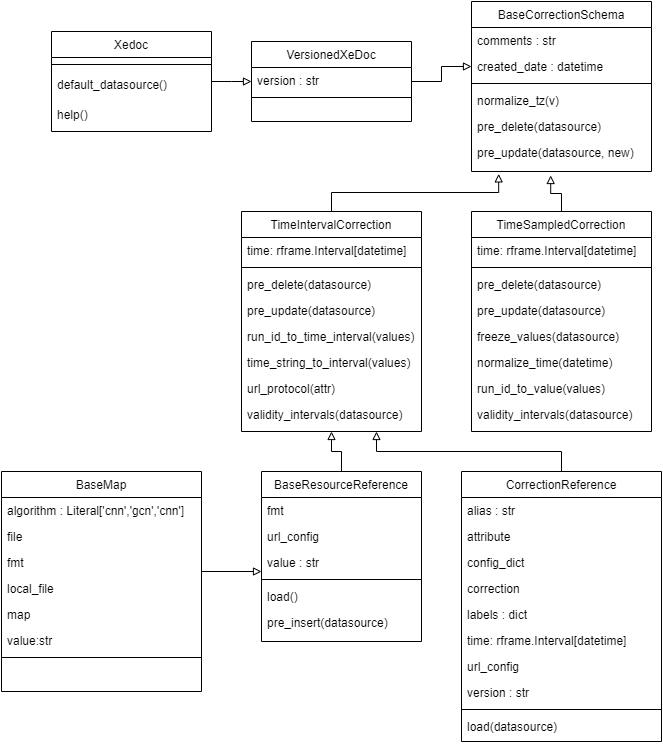

The diagram above was exported from draw.io. Its source (the exported page's mxGraphModel, read from the mxfile embedded in the PNG):
<mxGraphModel dx="1100" dy="839" grid="1" gridSize="10" guides="1" tooltips="1" connect="1" arrows="1" fold="1" page="1" pageScale="1" pageWidth="827" pageHeight="1169" math="0" shadow="0">
  <root>
    <mxCell id="WIyWlLk6GJQsqaUBKTNV-0" />
    <mxCell id="WIyWlLk6GJQsqaUBKTNV-1" parent="WIyWlLk6GJQsqaUBKTNV-0" />
    <mxCell id="zkfFHV4jXpPFQw0GAbJ--0" value="Xedoc" style="swimlane;fontStyle=0;align=center;verticalAlign=top;childLayout=stackLayout;horizontal=1;startSize=26;horizontalStack=0;resizeParent=1;resizeLast=0;collapsible=1;marginBottom=0;rounded=0;shadow=0;strokeWidth=1;" parent="WIyWlLk6GJQsqaUBKTNV-1" vertex="1">
      <mxGeometry x="80" y="120" width="160" height="100" as="geometry">
        <mxRectangle x="230" y="140" width="160" height="26" as="alternateBounds" />
      </mxGeometry>
    </mxCell>
    <mxCell id="zkfFHV4jXpPFQw0GAbJ--4" value="" style="line;html=1;strokeWidth=1;align=left;verticalAlign=middle;spacingTop=-1;spacingLeft=3;spacingRight=3;rotatable=0;labelPosition=right;points=[];portConstraint=eastwest;" parent="zkfFHV4jXpPFQw0GAbJ--0" vertex="1">
      <mxGeometry y="26" width="160" height="14" as="geometry" />
    </mxCell>
    <mxCell id="0NkRpo1hkh0X5l9w2GTl-69" value="default_datasource()" style="text;align=left;verticalAlign=top;spacingLeft=4;spacingRight=4;overflow=hidden;rotatable=0;points=[[0,0.5],[1,0.5]];portConstraint=eastwest;" vertex="1" parent="zkfFHV4jXpPFQw0GAbJ--0">
      <mxGeometry y="40" width="160" height="30" as="geometry" />
    </mxCell>
    <mxCell id="zkfFHV4jXpPFQw0GAbJ--5" value="help()" style="text;align=left;verticalAlign=top;spacingLeft=4;spacingRight=4;overflow=hidden;rotatable=0;points=[[0,0.5],[1,0.5]];portConstraint=eastwest;" parent="zkfFHV4jXpPFQw0GAbJ--0" vertex="1">
      <mxGeometry y="70" width="160" height="30" as="geometry" />
    </mxCell>
    <mxCell id="zkfFHV4jXpPFQw0GAbJ--6" value="BaseResourceReference" style="swimlane;fontStyle=0;align=center;verticalAlign=top;childLayout=stackLayout;horizontal=1;startSize=26;horizontalStack=0;resizeParent=1;resizeLast=0;collapsible=1;marginBottom=0;rounded=0;shadow=0;strokeWidth=1;" parent="WIyWlLk6GJQsqaUBKTNV-1" vertex="1">
      <mxGeometry x="290" y="560" width="160" height="170" as="geometry">
        <mxRectangle x="130" y="380" width="160" height="26" as="alternateBounds" />
      </mxGeometry>
    </mxCell>
    <mxCell id="zkfFHV4jXpPFQw0GAbJ--7" value="fmt" style="text;align=left;verticalAlign=top;spacingLeft=4;spacingRight=4;overflow=hidden;rotatable=0;points=[[0,0.5],[1,0.5]];portConstraint=eastwest;" parent="zkfFHV4jXpPFQw0GAbJ--6" vertex="1">
      <mxGeometry y="26" width="160" height="26" as="geometry" />
    </mxCell>
    <mxCell id="0NkRpo1hkh0X5l9w2GTl-46" value="url_config" style="text;align=left;verticalAlign=top;spacingLeft=4;spacingRight=4;overflow=hidden;rotatable=0;points=[[0,0.5],[1,0.5]];portConstraint=eastwest;rounded=0;shadow=0;html=0;" vertex="1" parent="zkfFHV4jXpPFQw0GAbJ--6">
      <mxGeometry y="52" width="160" height="26" as="geometry" />
    </mxCell>
    <mxCell id="zkfFHV4jXpPFQw0GAbJ--8" value="value : str" style="text;align=left;verticalAlign=top;spacingLeft=4;spacingRight=4;overflow=hidden;rotatable=0;points=[[0,0.5],[1,0.5]];portConstraint=eastwest;rounded=0;shadow=0;html=0;" parent="zkfFHV4jXpPFQw0GAbJ--6" vertex="1">
      <mxGeometry y="78" width="160" height="26" as="geometry" />
    </mxCell>
    <mxCell id="zkfFHV4jXpPFQw0GAbJ--9" value="" style="line;html=1;strokeWidth=1;align=left;verticalAlign=middle;spacingTop=-1;spacingLeft=3;spacingRight=3;rotatable=0;labelPosition=right;points=[];portConstraint=eastwest;" parent="zkfFHV4jXpPFQw0GAbJ--6" vertex="1">
      <mxGeometry y="104" width="160" height="8" as="geometry" />
    </mxCell>
    <mxCell id="zkfFHV4jXpPFQw0GAbJ--11" value="load()" style="text;align=left;verticalAlign=top;spacingLeft=4;spacingRight=4;overflow=hidden;rotatable=0;points=[[0,0.5],[1,0.5]];portConstraint=eastwest;" parent="zkfFHV4jXpPFQw0GAbJ--6" vertex="1">
      <mxGeometry y="112" width="160" height="26" as="geometry" />
    </mxCell>
    <mxCell id="0NkRpo1hkh0X5l9w2GTl-47" value="pre_insert(datasource)" style="text;align=left;verticalAlign=top;spacingLeft=4;spacingRight=4;overflow=hidden;rotatable=0;points=[[0,0.5],[1,0.5]];portConstraint=eastwest;" vertex="1" parent="zkfFHV4jXpPFQw0GAbJ--6">
      <mxGeometry y="138" width="160" height="26" as="geometry" />
    </mxCell>
    <mxCell id="0NkRpo1hkh0X5l9w2GTl-2" style="edgeStyle=orthogonalEdgeStyle;rounded=0;orthogonalLoop=1;jettySize=auto;html=1;entryX=0;entryY=0.5;entryDx=0;entryDy=0;endArrow=block;endFill=0;" edge="1" parent="WIyWlLk6GJQsqaUBKTNV-1" source="zkfFHV4jXpPFQw0GAbJ--17" target="0NkRpo1hkh0X5l9w2GTl-8">
      <mxGeometry relative="1" as="geometry">
        <mxPoint x="490" y="155" as="targetPoint" />
      </mxGeometry>
    </mxCell>
    <mxCell id="zkfFHV4jXpPFQw0GAbJ--17" value="VersionedXeDoc" style="swimlane;fontStyle=0;align=center;verticalAlign=top;childLayout=stackLayout;horizontal=1;startSize=26;horizontalStack=0;resizeParent=1;resizeLast=0;collapsible=1;marginBottom=0;rounded=0;shadow=0;strokeWidth=1;" parent="WIyWlLk6GJQsqaUBKTNV-1" vertex="1">
      <mxGeometry x="280" y="130" width="160" height="80" as="geometry">
        <mxRectangle x="550" y="140" width="160" height="26" as="alternateBounds" />
      </mxGeometry>
    </mxCell>
    <mxCell id="zkfFHV4jXpPFQw0GAbJ--18" value="version : str" style="text;align=left;verticalAlign=top;spacingLeft=4;spacingRight=4;overflow=hidden;rotatable=0;points=[[0,0.5],[1,0.5]];portConstraint=eastwest;" parent="zkfFHV4jXpPFQw0GAbJ--17" vertex="1">
      <mxGeometry y="26" width="160" height="26" as="geometry" />
    </mxCell>
    <mxCell id="zkfFHV4jXpPFQw0GAbJ--23" value="" style="line;html=1;strokeWidth=1;align=left;verticalAlign=middle;spacingTop=-1;spacingLeft=3;spacingRight=3;rotatable=0;labelPosition=right;points=[];portConstraint=eastwest;" parent="zkfFHV4jXpPFQw0GAbJ--17" vertex="1">
      <mxGeometry y="52" width="160" height="8" as="geometry" />
    </mxCell>
    <mxCell id="zkfFHV4jXpPFQw0GAbJ--26" value="" style="endArrow=block;shadow=0;strokeWidth=1;rounded=0;endFill=0;edgeStyle=elbowEdgeStyle;elbow=vertical;" parent="WIyWlLk6GJQsqaUBKTNV-1" source="zkfFHV4jXpPFQw0GAbJ--0" target="zkfFHV4jXpPFQw0GAbJ--17" edge="1">
      <mxGeometry x="0.5" y="41" relative="1" as="geometry">
        <mxPoint x="380" y="192" as="sourcePoint" />
        <mxPoint x="540" y="192" as="targetPoint" />
        <mxPoint x="-40" y="32" as="offset" />
      </mxGeometry>
    </mxCell>
    <mxCell id="0NkRpo1hkh0X5l9w2GTl-6" value="BaseCorrectionSchema" style="swimlane;fontStyle=0;align=center;verticalAlign=top;childLayout=stackLayout;horizontal=1;startSize=26;horizontalStack=0;resizeParent=1;resizeLast=0;collapsible=1;marginBottom=0;rounded=0;shadow=0;strokeWidth=1;" vertex="1" parent="WIyWlLk6GJQsqaUBKTNV-1">
      <mxGeometry x="500" y="90" width="180" height="170" as="geometry">
        <mxRectangle x="130" y="380" width="160" height="26" as="alternateBounds" />
      </mxGeometry>
    </mxCell>
    <mxCell id="0NkRpo1hkh0X5l9w2GTl-7" value="comments : str" style="text;align=left;verticalAlign=top;spacingLeft=4;spacingRight=4;overflow=hidden;rotatable=0;points=[[0,0.5],[1,0.5]];portConstraint=eastwest;" vertex="1" parent="0NkRpo1hkh0X5l9w2GTl-6">
      <mxGeometry y="26" width="180" height="26" as="geometry" />
    </mxCell>
    <mxCell id="0NkRpo1hkh0X5l9w2GTl-8" value="created_date : datetime" style="text;align=left;verticalAlign=top;spacingLeft=4;spacingRight=4;overflow=hidden;rotatable=0;points=[[0,0.5],[1,0.5]];portConstraint=eastwest;rounded=0;shadow=0;html=0;" vertex="1" parent="0NkRpo1hkh0X5l9w2GTl-6">
      <mxGeometry y="52" width="180" height="26" as="geometry" />
    </mxCell>
    <mxCell id="0NkRpo1hkh0X5l9w2GTl-9" value="" style="line;html=1;strokeWidth=1;align=left;verticalAlign=middle;spacingTop=-1;spacingLeft=3;spacingRight=3;rotatable=0;labelPosition=right;points=[];portConstraint=eastwest;" vertex="1" parent="0NkRpo1hkh0X5l9w2GTl-6">
      <mxGeometry y="78" width="180" height="8" as="geometry" />
    </mxCell>
    <mxCell id="0NkRpo1hkh0X5l9w2GTl-10" value="normalize_tz(v)" style="text;align=left;verticalAlign=top;spacingLeft=4;spacingRight=4;overflow=hidden;rotatable=0;points=[[0,0.5],[1,0.5]];portConstraint=eastwest;fontStyle=0" vertex="1" parent="0NkRpo1hkh0X5l9w2GTl-6">
      <mxGeometry y="86" width="180" height="26" as="geometry" />
    </mxCell>
    <mxCell id="0NkRpo1hkh0X5l9w2GTl-12" value="pre_delete(datasource)" style="text;align=left;verticalAlign=top;spacingLeft=4;spacingRight=4;overflow=hidden;rotatable=0;points=[[0,0.5],[1,0.5]];portConstraint=eastwest;" vertex="1" parent="0NkRpo1hkh0X5l9w2GTl-6">
      <mxGeometry y="112" width="180" height="26" as="geometry" />
    </mxCell>
    <mxCell id="0NkRpo1hkh0X5l9w2GTl-11" value="pre_update(datasource, new)" style="text;align=left;verticalAlign=top;spacingLeft=4;spacingRight=4;overflow=hidden;rotatable=0;points=[[0,0.5],[1,0.5]];portConstraint=eastwest;" vertex="1" parent="0NkRpo1hkh0X5l9w2GTl-6">
      <mxGeometry y="138" width="180" height="32" as="geometry" />
    </mxCell>
    <mxCell id="0NkRpo1hkh0X5l9w2GTl-13" value="TimeIntervalCorrection" style="swimlane;fontStyle=0;align=center;verticalAlign=top;childLayout=stackLayout;horizontal=1;startSize=26;horizontalStack=0;resizeParent=1;resizeLast=0;collapsible=1;marginBottom=0;rounded=0;shadow=0;strokeWidth=1;" vertex="1" parent="WIyWlLk6GJQsqaUBKTNV-1">
      <mxGeometry x="270" y="300" width="180" height="220" as="geometry">
        <mxRectangle x="130" y="380" width="160" height="26" as="alternateBounds" />
      </mxGeometry>
    </mxCell>
    <mxCell id="0NkRpo1hkh0X5l9w2GTl-14" value="time: rframe.Interval[datetime]" style="text;align=left;verticalAlign=top;spacingLeft=4;spacingRight=4;overflow=hidden;rotatable=0;points=[[0,0.5],[1,0.5]];portConstraint=eastwest;" vertex="1" parent="0NkRpo1hkh0X5l9w2GTl-13">
      <mxGeometry y="26" width="180" height="26" as="geometry" />
    </mxCell>
    <mxCell id="0NkRpo1hkh0X5l9w2GTl-16" value="" style="line;html=1;strokeWidth=1;align=left;verticalAlign=middle;spacingTop=-1;spacingLeft=3;spacingRight=3;rotatable=0;labelPosition=right;points=[];portConstraint=eastwest;" vertex="1" parent="0NkRpo1hkh0X5l9w2GTl-13">
      <mxGeometry y="52" width="180" height="8" as="geometry" />
    </mxCell>
    <mxCell id="0NkRpo1hkh0X5l9w2GTl-25" value="pre_delete(datasource)" style="text;align=left;verticalAlign=top;spacingLeft=4;spacingRight=4;overflow=hidden;rotatable=0;points=[[0,0.5],[1,0.5]];portConstraint=eastwest;" vertex="1" parent="0NkRpo1hkh0X5l9w2GTl-13">
      <mxGeometry y="60" width="180" height="26" as="geometry" />
    </mxCell>
    <mxCell id="0NkRpo1hkh0X5l9w2GTl-27" value="pre_update(datasource)" style="text;align=left;verticalAlign=top;spacingLeft=4;spacingRight=4;overflow=hidden;rotatable=0;points=[[0,0.5],[1,0.5]];portConstraint=eastwest;" vertex="1" parent="0NkRpo1hkh0X5l9w2GTl-13">
      <mxGeometry y="86" width="180" height="26" as="geometry" />
    </mxCell>
    <mxCell id="0NkRpo1hkh0X5l9w2GTl-29" value="run_id_to_time_interval(values)" style="text;align=left;verticalAlign=top;spacingLeft=4;spacingRight=4;overflow=hidden;rotatable=0;points=[[0,0.5],[1,0.5]];portConstraint=eastwest;" vertex="1" parent="0NkRpo1hkh0X5l9w2GTl-13">
      <mxGeometry y="112" width="180" height="26" as="geometry" />
    </mxCell>
    <mxCell id="0NkRpo1hkh0X5l9w2GTl-30" value="time_string_to_interval(values)" style="text;align=left;verticalAlign=top;spacingLeft=4;spacingRight=4;overflow=hidden;rotatable=0;points=[[0,0.5],[1,0.5]];portConstraint=eastwest;" vertex="1" parent="0NkRpo1hkh0X5l9w2GTl-13">
      <mxGeometry y="138" width="180" height="26" as="geometry" />
    </mxCell>
    <mxCell id="0NkRpo1hkh0X5l9w2GTl-31" value="url_protocol(attr)" style="text;align=left;verticalAlign=top;spacingLeft=4;spacingRight=4;overflow=hidden;rotatable=0;points=[[0,0.5],[1,0.5]];portConstraint=eastwest;" vertex="1" parent="0NkRpo1hkh0X5l9w2GTl-13">
      <mxGeometry y="164" width="180" height="26" as="geometry" />
    </mxCell>
    <mxCell id="0NkRpo1hkh0X5l9w2GTl-32" value="validity_intervals(datasource)" style="text;align=left;verticalAlign=top;spacingLeft=4;spacingRight=4;overflow=hidden;rotatable=0;points=[[0,0.5],[1,0.5]];portConstraint=eastwest;" vertex="1" parent="0NkRpo1hkh0X5l9w2GTl-13">
      <mxGeometry y="190" width="180" height="26" as="geometry" />
    </mxCell>
    <mxCell id="0NkRpo1hkh0X5l9w2GTl-33" value="TimeSampledCorrection" style="swimlane;fontStyle=0;align=center;verticalAlign=top;childLayout=stackLayout;horizontal=1;startSize=26;horizontalStack=0;resizeParent=1;resizeLast=0;collapsible=1;marginBottom=0;rounded=0;shadow=0;strokeWidth=1;" vertex="1" parent="WIyWlLk6GJQsqaUBKTNV-1">
      <mxGeometry x="500" y="300" width="180" height="220" as="geometry">
        <mxRectangle x="130" y="380" width="160" height="26" as="alternateBounds" />
      </mxGeometry>
    </mxCell>
    <mxCell id="0NkRpo1hkh0X5l9w2GTl-34" value="time: rframe.Interval[datetime]" style="text;align=left;verticalAlign=top;spacingLeft=4;spacingRight=4;overflow=hidden;rotatable=0;points=[[0,0.5],[1,0.5]];portConstraint=eastwest;" vertex="1" parent="0NkRpo1hkh0X5l9w2GTl-33">
      <mxGeometry y="26" width="180" height="26" as="geometry" />
    </mxCell>
    <mxCell id="0NkRpo1hkh0X5l9w2GTl-36" value="" style="line;html=1;strokeWidth=1;align=left;verticalAlign=middle;spacingTop=-1;spacingLeft=3;spacingRight=3;rotatable=0;labelPosition=right;points=[];portConstraint=eastwest;" vertex="1" parent="0NkRpo1hkh0X5l9w2GTl-33">
      <mxGeometry y="52" width="180" height="8" as="geometry" />
    </mxCell>
    <mxCell id="0NkRpo1hkh0X5l9w2GTl-37" value="pre_delete(datasource)" style="text;align=left;verticalAlign=top;spacingLeft=4;spacingRight=4;overflow=hidden;rotatable=0;points=[[0,0.5],[1,0.5]];portConstraint=eastwest;" vertex="1" parent="0NkRpo1hkh0X5l9w2GTl-33">
      <mxGeometry y="60" width="180" height="26" as="geometry" />
    </mxCell>
    <mxCell id="0NkRpo1hkh0X5l9w2GTl-38" value="pre_update(datasource)" style="text;align=left;verticalAlign=top;spacingLeft=4;spacingRight=4;overflow=hidden;rotatable=0;points=[[0,0.5],[1,0.5]];portConstraint=eastwest;" vertex="1" parent="0NkRpo1hkh0X5l9w2GTl-33">
      <mxGeometry y="86" width="180" height="26" as="geometry" />
    </mxCell>
    <mxCell id="0NkRpo1hkh0X5l9w2GTl-39" value="freeze_values(datasource)" style="text;align=left;verticalAlign=top;spacingLeft=4;spacingRight=4;overflow=hidden;rotatable=0;points=[[0,0.5],[1,0.5]];portConstraint=eastwest;" vertex="1" parent="0NkRpo1hkh0X5l9w2GTl-33">
      <mxGeometry y="112" width="180" height="26" as="geometry" />
    </mxCell>
    <mxCell id="0NkRpo1hkh0X5l9w2GTl-40" value="normalize_time(datetime)" style="text;align=left;verticalAlign=top;spacingLeft=4;spacingRight=4;overflow=hidden;rotatable=0;points=[[0,0.5],[1,0.5]];portConstraint=eastwest;" vertex="1" parent="0NkRpo1hkh0X5l9w2GTl-33">
      <mxGeometry y="138" width="180" height="26" as="geometry" />
    </mxCell>
    <mxCell id="0NkRpo1hkh0X5l9w2GTl-42" value="run_id_to_value(values)" style="text;align=left;verticalAlign=top;spacingLeft=4;spacingRight=4;overflow=hidden;rotatable=0;points=[[0,0.5],[1,0.5]];portConstraint=eastwest;" vertex="1" parent="0NkRpo1hkh0X5l9w2GTl-33">
      <mxGeometry y="164" width="180" height="26" as="geometry" />
    </mxCell>
    <mxCell id="0NkRpo1hkh0X5l9w2GTl-41" value="validity_intervals(datasource)" style="text;align=left;verticalAlign=top;spacingLeft=4;spacingRight=4;overflow=hidden;rotatable=0;points=[[0,0.5],[1,0.5]];portConstraint=eastwest;" vertex="1" parent="0NkRpo1hkh0X5l9w2GTl-33">
      <mxGeometry y="190" width="180" height="26" as="geometry" />
    </mxCell>
    <mxCell id="0NkRpo1hkh0X5l9w2GTl-44" value="" style="endArrow=block;shadow=0;strokeWidth=1;rounded=0;endFill=0;edgeStyle=elbowEdgeStyle;elbow=vertical;exitX=0.5;exitY=0;exitDx=0;exitDy=0;entryX=0.151;entryY=1.075;entryDx=0;entryDy=0;entryPerimeter=0;" edge="1" parent="WIyWlLk6GJQsqaUBKTNV-1" source="0NkRpo1hkh0X5l9w2GTl-13" target="0NkRpo1hkh0X5l9w2GTl-11">
      <mxGeometry x="0.5" y="41" relative="1" as="geometry">
        <mxPoint x="374" y="280" as="sourcePoint" />
        <mxPoint x="414" y="280" as="targetPoint" />
        <mxPoint x="-40" y="32" as="offset" />
      </mxGeometry>
    </mxCell>
    <mxCell id="0NkRpo1hkh0X5l9w2GTl-45" value="" style="endArrow=block;shadow=0;strokeWidth=1;rounded=0;endFill=0;edgeStyle=elbowEdgeStyle;elbow=vertical;exitX=0.5;exitY=0;exitDx=0;exitDy=0;entryX=0.44;entryY=1.125;entryDx=0;entryDy=0;entryPerimeter=0;" edge="1" parent="WIyWlLk6GJQsqaUBKTNV-1" source="0NkRpo1hkh0X5l9w2GTl-33" target="0NkRpo1hkh0X5l9w2GTl-11">
      <mxGeometry x="0.5" y="41" relative="1" as="geometry">
        <mxPoint x="370" y="310" as="sourcePoint" />
        <mxPoint x="537" y="272" as="targetPoint" />
        <mxPoint x="-40" y="32" as="offset" />
      </mxGeometry>
    </mxCell>
    <mxCell id="0NkRpo1hkh0X5l9w2GTl-48" value="CorrectionReference" style="swimlane;fontStyle=0;align=center;verticalAlign=top;childLayout=stackLayout;horizontal=1;startSize=26;horizontalStack=0;resizeParent=1;resizeLast=0;collapsible=1;marginBottom=0;rounded=0;shadow=0;strokeWidth=1;" vertex="1" parent="WIyWlLk6GJQsqaUBKTNV-1">
      <mxGeometry x="490" y="560" width="200" height="270" as="geometry">
        <mxRectangle x="130" y="380" width="160" height="26" as="alternateBounds" />
      </mxGeometry>
    </mxCell>
    <mxCell id="0NkRpo1hkh0X5l9w2GTl-49" value="alias : str" style="text;align=left;verticalAlign=top;spacingLeft=4;spacingRight=4;overflow=hidden;rotatable=0;points=[[0,0.5],[1,0.5]];portConstraint=eastwest;" vertex="1" parent="0NkRpo1hkh0X5l9w2GTl-48">
      <mxGeometry y="26" width="200" height="26" as="geometry" />
    </mxCell>
    <mxCell id="0NkRpo1hkh0X5l9w2GTl-50" value="attribute" style="text;align=left;verticalAlign=top;spacingLeft=4;spacingRight=4;overflow=hidden;rotatable=0;points=[[0,0.5],[1,0.5]];portConstraint=eastwest;rounded=0;shadow=0;html=0;" vertex="1" parent="0NkRpo1hkh0X5l9w2GTl-48">
      <mxGeometry y="52" width="200" height="26" as="geometry" />
    </mxCell>
    <mxCell id="0NkRpo1hkh0X5l9w2GTl-55" value="config_dict" style="text;align=left;verticalAlign=top;spacingLeft=4;spacingRight=4;overflow=hidden;rotatable=0;points=[[0,0.5],[1,0.5]];portConstraint=eastwest;rounded=0;shadow=0;html=0;" vertex="1" parent="0NkRpo1hkh0X5l9w2GTl-48">
      <mxGeometry y="78" width="200" height="26" as="geometry" />
    </mxCell>
    <mxCell id="0NkRpo1hkh0X5l9w2GTl-56" value="correction" style="text;align=left;verticalAlign=top;spacingLeft=4;spacingRight=4;overflow=hidden;rotatable=0;points=[[0,0.5],[1,0.5]];portConstraint=eastwest;rounded=0;shadow=0;html=0;" vertex="1" parent="0NkRpo1hkh0X5l9w2GTl-48">
      <mxGeometry y="104" width="200" height="26" as="geometry" />
    </mxCell>
    <mxCell id="0NkRpo1hkh0X5l9w2GTl-57" value="labels : dict" style="text;align=left;verticalAlign=top;spacingLeft=4;spacingRight=4;overflow=hidden;rotatable=0;points=[[0,0.5],[1,0.5]];portConstraint=eastwest;rounded=0;shadow=0;html=0;" vertex="1" parent="0NkRpo1hkh0X5l9w2GTl-48">
      <mxGeometry y="130" width="200" height="26" as="geometry" />
    </mxCell>
    <mxCell id="0NkRpo1hkh0X5l9w2GTl-51" value="time: rframe.Interval[datetime]" style="text;align=left;verticalAlign=top;spacingLeft=4;spacingRight=4;overflow=hidden;rotatable=0;points=[[0,0.5],[1,0.5]];portConstraint=eastwest;rounded=0;shadow=0;html=0;" vertex="1" parent="0NkRpo1hkh0X5l9w2GTl-48">
      <mxGeometry y="156" width="200" height="26" as="geometry" />
    </mxCell>
    <mxCell id="0NkRpo1hkh0X5l9w2GTl-59" value="url_config" style="text;align=left;verticalAlign=top;spacingLeft=4;spacingRight=4;overflow=hidden;rotatable=0;points=[[0,0.5],[1,0.5]];portConstraint=eastwest;rounded=0;shadow=0;html=0;" vertex="1" parent="0NkRpo1hkh0X5l9w2GTl-48">
      <mxGeometry y="182" width="200" height="26" as="geometry" />
    </mxCell>
    <mxCell id="0NkRpo1hkh0X5l9w2GTl-58" value="version : str" style="text;align=left;verticalAlign=top;spacingLeft=4;spacingRight=4;overflow=hidden;rotatable=0;points=[[0,0.5],[1,0.5]];portConstraint=eastwest;rounded=0;shadow=0;html=0;" vertex="1" parent="0NkRpo1hkh0X5l9w2GTl-48">
      <mxGeometry y="208" width="200" height="26" as="geometry" />
    </mxCell>
    <mxCell id="0NkRpo1hkh0X5l9w2GTl-52" value="" style="line;html=1;strokeWidth=1;align=left;verticalAlign=middle;spacingTop=-1;spacingLeft=3;spacingRight=3;rotatable=0;labelPosition=right;points=[];portConstraint=eastwest;" vertex="1" parent="0NkRpo1hkh0X5l9w2GTl-48">
      <mxGeometry y="234" width="200" height="8" as="geometry" />
    </mxCell>
    <mxCell id="0NkRpo1hkh0X5l9w2GTl-53" value="load(datasource)" style="text;align=left;verticalAlign=top;spacingLeft=4;spacingRight=4;overflow=hidden;rotatable=0;points=[[0,0.5],[1,0.5]];portConstraint=eastwest;" vertex="1" parent="0NkRpo1hkh0X5l9w2GTl-48">
      <mxGeometry y="242" width="200" height="26" as="geometry" />
    </mxCell>
    <mxCell id="0NkRpo1hkh0X5l9w2GTl-60" value="" style="endArrow=block;shadow=0;strokeWidth=1;rounded=0;endFill=0;edgeStyle=elbowEdgeStyle;elbow=vertical;exitX=0.5;exitY=0;exitDx=0;exitDy=0;entryX=0.75;entryY=1;entryDx=0;entryDy=0;" edge="1" parent="WIyWlLk6GJQsqaUBKTNV-1" source="0NkRpo1hkh0X5l9w2GTl-48" target="0NkRpo1hkh0X5l9w2GTl-13">
      <mxGeometry x="0.5" y="41" relative="1" as="geometry">
        <mxPoint x="561" y="546" as="sourcePoint" />
        <mxPoint x="550" y="510" as="targetPoint" />
        <mxPoint x="-40" y="32" as="offset" />
        <Array as="points" />
      </mxGeometry>
    </mxCell>
    <mxCell id="0NkRpo1hkh0X5l9w2GTl-61" value="" style="endArrow=block;shadow=0;strokeWidth=1;rounded=0;endFill=0;edgeStyle=elbowEdgeStyle;elbow=vertical;exitX=0.5;exitY=0;exitDx=0;exitDy=0;entryX=0.5;entryY=1;entryDx=0;entryDy=0;" edge="1" parent="WIyWlLk6GJQsqaUBKTNV-1" source="zkfFHV4jXpPFQw0GAbJ--6" target="0NkRpo1hkh0X5l9w2GTl-13">
      <mxGeometry x="0.5" y="41" relative="1" as="geometry">
        <mxPoint x="113" y="558" as="sourcePoint" />
        <mxPoint x="280" y="520" as="targetPoint" />
        <mxPoint x="-40" y="32" as="offset" />
      </mxGeometry>
    </mxCell>
    <mxCell id="0NkRpo1hkh0X5l9w2GTl-62" value="BaseMap" style="swimlane;fontStyle=0;align=center;verticalAlign=top;childLayout=stackLayout;horizontal=1;startSize=26;horizontalStack=0;resizeParent=1;resizeLast=0;collapsible=1;marginBottom=0;rounded=0;shadow=0;strokeWidth=1;" vertex="1" parent="WIyWlLk6GJQsqaUBKTNV-1">
      <mxGeometry x="30" y="560" width="200" height="220" as="geometry">
        <mxRectangle x="130" y="380" width="160" height="26" as="alternateBounds" />
      </mxGeometry>
    </mxCell>
    <mxCell id="0NkRpo1hkh0X5l9w2GTl-63" value="algorithm : Literal['cnn','gcn','cnn']" style="text;align=left;verticalAlign=top;spacingLeft=4;spacingRight=4;overflow=hidden;rotatable=0;points=[[0,0.5],[1,0.5]];portConstraint=eastwest;" vertex="1" parent="0NkRpo1hkh0X5l9w2GTl-62">
      <mxGeometry y="26" width="200" height="26" as="geometry" />
    </mxCell>
    <mxCell id="0NkRpo1hkh0X5l9w2GTl-64" value="file" style="text;align=left;verticalAlign=top;spacingLeft=4;spacingRight=4;overflow=hidden;rotatable=0;points=[[0,0.5],[1,0.5]];portConstraint=eastwest;rounded=0;shadow=0;html=0;" vertex="1" parent="0NkRpo1hkh0X5l9w2GTl-62">
      <mxGeometry y="52" width="200" height="26" as="geometry" />
    </mxCell>
    <mxCell id="0NkRpo1hkh0X5l9w2GTl-83" value="fmt" style="text;align=left;verticalAlign=top;spacingLeft=4;spacingRight=4;overflow=hidden;rotatable=0;points=[[0,0.5],[1,0.5]];portConstraint=eastwest;rounded=0;shadow=0;html=0;" vertex="1" parent="0NkRpo1hkh0X5l9w2GTl-62">
      <mxGeometry y="78" width="200" height="26" as="geometry" />
    </mxCell>
    <mxCell id="0NkRpo1hkh0X5l9w2GTl-84" value="local_file" style="text;align=left;verticalAlign=top;spacingLeft=4;spacingRight=4;overflow=hidden;rotatable=0;points=[[0,0.5],[1,0.5]];portConstraint=eastwest;rounded=0;shadow=0;html=0;" vertex="1" parent="0NkRpo1hkh0X5l9w2GTl-62">
      <mxGeometry y="104" width="200" height="26" as="geometry" />
    </mxCell>
    <mxCell id="0NkRpo1hkh0X5l9w2GTl-85" value="map" style="text;align=left;verticalAlign=top;spacingLeft=4;spacingRight=4;overflow=hidden;rotatable=0;points=[[0,0.5],[1,0.5]];portConstraint=eastwest;rounded=0;shadow=0;html=0;" vertex="1" parent="0NkRpo1hkh0X5l9w2GTl-62">
      <mxGeometry y="130" width="200" height="26" as="geometry" />
    </mxCell>
    <mxCell id="0NkRpo1hkh0X5l9w2GTl-65" value="value:str" style="text;align=left;verticalAlign=top;spacingLeft=4;spacingRight=4;overflow=hidden;rotatable=0;points=[[0,0.5],[1,0.5]];portConstraint=eastwest;rounded=0;shadow=0;html=0;" vertex="1" parent="0NkRpo1hkh0X5l9w2GTl-62">
      <mxGeometry y="156" width="200" height="26" as="geometry" />
    </mxCell>
    <mxCell id="0NkRpo1hkh0X5l9w2GTl-66" value="" style="line;html=1;strokeWidth=1;align=left;verticalAlign=middle;spacingTop=-1;spacingLeft=3;spacingRight=3;rotatable=0;labelPosition=right;points=[];portConstraint=eastwest;" vertex="1" parent="0NkRpo1hkh0X5l9w2GTl-62">
      <mxGeometry y="182" width="200" height="8" as="geometry" />
    </mxCell>
    <mxCell id="0NkRpo1hkh0X5l9w2GTl-86" value="" style="endArrow=block;shadow=0;strokeWidth=1;rounded=0;endFill=0;edgeStyle=elbowEdgeStyle;elbow=vertical;exitX=1;exitY=0.5;exitDx=0;exitDy=0;" edge="1" parent="WIyWlLk6GJQsqaUBKTNV-1" source="0NkRpo1hkh0X5l9w2GTl-84">
      <mxGeometry x="0.5" y="41" relative="1" as="geometry">
        <mxPoint x="260" y="660" as="sourcePoint" />
        <mxPoint x="290" y="660" as="targetPoint" />
        <mxPoint x="-40" y="32" as="offset" />
        <Array as="points">
          <mxPoint x="290" y="660" />
        </Array>
      </mxGeometry>
    </mxCell>
  </root>
</mxGraphModel>